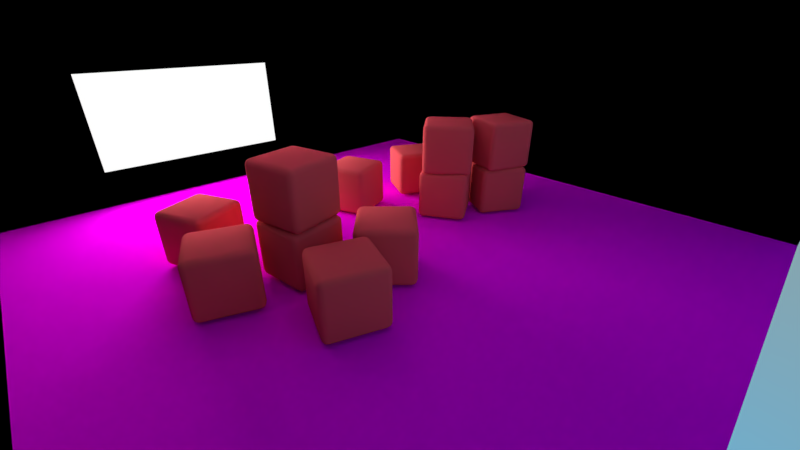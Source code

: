 # Source: area.blend  (saved by Blender 2.80.41; exported with 4.5.12 LTS)
import bpy
from mathutils import Matrix  # noqa: F401  (used for matrix-valued properties, if any)

bpy.ops.wm.read_factory_settings(use_empty=True)
scene = bpy.context.scene
scene.name = 'Scene'

# ---- collections
col_collection_1 = bpy.data.collections.new('Collection 1'); scene.collection.children.link(col_collection_1)

# ---- images (referenced by path relative to the original .blend; pixels are not part of the script)
import os
ASSET_DIR = os.environ.get("B2B_ASSET_DIR", "")  # directory of the original .blend (textures are referenced by path, not embedded)
HERE = os.path.dirname(os.path.abspath(__file__))  # packed textures are extracted next to this script under _unpacked/

def load_image(name, relpath, width, height, colorspace="sRGB"):
    """Load a texture the original file referenced (path relative to the .blend, or extracted next to this script)."""
    p = next((c for c in (os.path.join(HERE, relpath), os.path.join(ASSET_DIR, relpath)) if relpath and os.path.exists(c)), "")
    if p:
        img = bpy.data.images.load(p, check_existing=True)
        img.name = name
    else:  # same state as the original file: an image datablock whose file is absent (Cycles renders it pink)
        img = bpy.data.images.new(name, width, height)
        img.source = "FILE"
        img.filepath = "//" + (relpath or name)
    img.colorspace_settings.name = colorspace
    return img
img_checker_png = load_image('checker.png', 'checker.png', 1024, 1024, 'sRGB')
img_checker_rough_png = load_image('checker_rough.png', 'checker_rough.png', 1024, 1024, 'sRGB')

# ---- materials (node trees are filled in below, after node groups)
mat_material_002 = bpy.data.materials.new('Material.002')
mat_material_002.alpha_threshold = 0.0
mat_material_002.use_transparent_shadow = False
mat_material_002.roughness = 0.5
mat_material_000 = bpy.data.materials.new('Material.000')
mat_material_000.alpha_threshold = 0.0
mat_material_000.use_transparent_shadow = False
mat_material_000.roughness = 0.5
mat_material_001 = bpy.data.materials.new('Material.001')
mat_material_001.alpha_threshold = 0.0
mat_material_001.use_transparent_shadow = False
mat_material_001.roughness = 0.5
mat_material_003 = bpy.data.materials.new('Material.003')
mat_material_003.alpha_threshold = 0.0
mat_material_003.use_transparent_shadow = False
mat_material_003.roughness = 0.5

# ---- material node trees
mat_material_002.use_nodes = True; mat_material_002.node_tree.nodes.clear()
_N = mat_material_002.node_tree.nodes; _L = mat_material_002.node_tree.links
n0 = _N.new('ShaderNodeOutputMaterial'); n0.name = 'Material Output'; n0.location = (300, 300)
n1 = _N.new('ShaderNodeBsdfDiffuse'); n1.name = 'Diffuse BSDF'; n1.location = (10, 300)
n1.inputs[0].default_value = (0.7874, 0.1064, 0.1136, 1.0)
n1.inputs[1].default_value = 0.1
_L.new(n1.outputs[0], n0.inputs[0])
n0.is_active_output = True
mat_material_000.use_nodes = True; mat_material_000.node_tree.nodes.clear()
_N = mat_material_000.node_tree.nodes; _L = mat_material_000.node_tree.links
n0 = _N.new('ShaderNodeOutputMaterial'); n0.name = 'Material Output'; n0.location = (345, 315)
n1 = _N.new('ShaderNodeBsdfDiffuse'); n1.name = 'Diffuse BSDF'; n1.location = (139, 310)
n2 = _N.new('ShaderNodeTexImage'); n2.name = 'Image Texture'; n2.location = (-216, 359)
n2.width = 160
n2.image = img_checker_png
n3 = _N.new('ShaderNodeTexImage'); n3.name = 'Image Texture.001'; n3.location = (-223, 76)
n3.width = 140
n3.image = img_checker_rough_png
_L.new(n1.outputs[0], n0.inputs[0])
_L.new(n2.outputs[0], n1.inputs[0])
_L.new(n3.outputs[0], n1.inputs[1])
n0.is_active_output = True
mat_material_001.use_nodes = True; mat_material_001.node_tree.nodes.clear()
_N = mat_material_001.node_tree.nodes; _L = mat_material_001.node_tree.links
n0 = _N.new('ShaderNodeOutputMaterial'); n0.name = 'Material Output'; n0.location = (300, 300)
n1 = _N.new('ShaderNodeBsdfDiffuse'); n1.name = 'Diffuse BSDF'; n1.location = (87, 296)
n1.inputs[1].default_value = 0.2
_L.new(n1.outputs[0], n0.inputs[0])
n0.is_active_output = True
mat_material_003.use_nodes = True; mat_material_003.node_tree.nodes.clear()
_N = mat_material_003.node_tree.nodes; _L = mat_material_003.node_tree.links
n0 = _N.new('ShaderNodeOutputMaterial'); n0.name = 'Material Output'; n0.location = (300, 300)
n1 = _N.new('ShaderNodeEmission'); n1.name = 'Emission'; n1.location = (10, 300)
_L.new(n1.outputs[0], n0.inputs[0])
n0.is_active_output = True

# ---- world
world_world = bpy.data.worlds.new('World'); scene.world = world_world
world_world.use_nodes = True; world_world.node_tree.nodes.clear()
_N = world_world.node_tree.nodes; _L = world_world.node_tree.links
n0 = _N.new('ShaderNodeOutputWorld'); n0.name = 'World Output'; n0.location = (300, 300)
n1 = _N.new('ShaderNodeBackground'); n1.name = 'Background'; n1.location = (10, 300)
n1.inputs[1].default_value = 2.0
n2 = _N.new('ShaderNodeTexSky'); n2.name = 'Sky Texture'; n2.location = (-274, 318)
n2.sky_type = 'HOSEK_WILKIE'
n2.sun_elevation = 1.571
_L.new(n1.outputs[0], n0.inputs[0])
_L.new(n2.outputs[0], n1.inputs[0])
n0.is_active_output = True
world_world.color = (0.05088, 0.05088, 0.05088)
world_world.use_sun_shadow = False
world_world.sun_shadow_jitter_overblur = 0.0
world_world.cycles.sampling_method = 'MANUAL'

# ---- cameras
cam_camera = bpy.data.cameras.new('Camera')
cam_camera.clip_end = 200.0
cam_camera.lens = 16.0
cam_camera.sensor_width = 32.0
cam_camera.sensor_height = 18.0
cam_camera.ortho_scale = 7.314
cam_camera.dof.focus_distance = 0.0
cam_camera.dof.aperture_fstop = 128.0

# ---- lights
light_lamp = bpy.data.lights.new('Lamp', 'AREA')
light_lamp.transmission_factor = 0.0
light_lamp.cutoff_distance = 30.0
light_lamp.energy = 785.4
light_lamp.shadow_buffer_clip_start = 1.001
light_lamp.shadow_soft_size = 3.0
light_lamp.shadow_maximum_resolution = 0.006
light_lamp.use_absolute_resolution = True
light_lamp.shape = 'RECTANGLE'
light_lamp.size = 3.0
light_lamp.size_y = 6.0

# ---- meshes
me_cube_001 = bpy.data.meshes.new('Cube.001')
me_cube_001.from_pydata([(-1.0, -1.0, -1.0), (-1.0, -1.0, 1.0), (-1.0, 1.0, -1.0), (-1.0, 1.0, 1.0), (1.0, -1.0, -1.0), (1.0, -1.0, 1.0), (1.0, 1.0, -1.0), (1.0, 1.0, 1.0)], [], [(0, 1, 3, 2), (2, 3, 7, 6), (6, 7, 5, 4), (4, 5, 1, 0), (2, 6, 4, 0), (7, 3, 1, 5)])
me_cube_001.polygons.foreach_set('use_smooth', [True] * 6)
me_cube_001.materials.append(mat_material_002)
me_cube_001.use_remesh_preserve_volume = False
me_cube_001.use_remesh_preserve_attributes = False
me_cube_001.use_mirror_vertex_groups = False
me_cube_001.update()
me_plane_005 = bpy.data.meshes.new('Plane.005')
me_plane_005.from_pydata([(-8.0, 8.0, 0.0), (-8.0, -8.0, 0.0), (8.0, -8.0, 0.0), (8.0, 8.0, 0.0)], [], [(1, 2, 3, 0)])
_uv = me_plane_005.uv_layers.new(name='UVMap')
_uv.uv.foreach_set('vector', [-4.499, -4.499, 5.499, -4.499, 5.499, 5.499, -4.499, 5.499])
me_plane_005.materials.append(mat_material_000)
me_plane_005.use_remesh_preserve_volume = False
me_plane_005.use_remesh_preserve_attributes = False
me_plane_005.use_mirror_vertex_groups = False
me_plane_005.update()
me_plane = bpy.data.meshes.new('Plane')
me_plane.from_pydata([(-8.0, -8.0, 0.0), (8.0, -8.0, 0.0), (-8.0, 8.0, 0.0), (8.0, 8.0, 0.0), (-8.0, -8.0, 2.921), (8.0, -8.0, 2.921), (-8.0, 8.0, 2.921), (8.0, 8.0, 2.921), (-8.0, 8.0, 0.0), (-8.0, -8.0, 0.0), (8.0, -8.0, 0.0), (8.0, 8.0, 0.0), (-8.0, 8.0, 4.22), (-8.0, -8.0, 4.22), (8.0, -8.0, 4.22), (8.0, 8.0, 4.22)], [], [(2, 6, 7, 3), (1, 5, 4, 0), (0, 4, 6, 2), (8, 11, 15, 12), (10, 9, 13, 14), (9, 8, 12, 13), (3, 7, 15, 11), (7, 6, 12, 15), (6, 4, 13, 12), (5, 1, 10, 14), (4, 5, 14, 13), (15, 14, 13, 12)])
me_plane.materials.append(mat_material_001)
me_plane.use_remesh_preserve_volume = False
me_plane.use_remesh_preserve_attributes = False
me_plane.use_mirror_vertex_groups = False
me_plane.update()
me_plane_003 = bpy.data.meshes.new('Plane.003')
me_plane_003.from_pydata([(-1.0, -1.0, 0.0), (1.0, -1.0, 0.0), (-1.0, 1.0, 0.0), (1.0, 1.0, 0.0)], [], [(0, 1, 3, 2)])
me_plane_003.materials.append(mat_material_003)
me_plane_003.use_remesh_preserve_volume = False
me_plane_003.use_remesh_preserve_attributes = False
me_plane_003.use_mirror_vertex_groups = False
me_plane_003.update()

# ---- objects
ob_cube_012 = bpy.data.objects.new('Cube.012', me_cube_001)
ob_cube_010 = bpy.data.objects.new('Cube.010', me_cube_001)
ob_cube_002 = bpy.data.objects.new('Cube.002', me_cube_001)
ob_cube_000 = bpy.data.objects.new('Cube.000', me_cube_001)
ob_plane_001 = bpy.data.objects.new('Plane.001', me_plane_005)
ob_cube_011 = bpy.data.objects.new('Cube.011', me_cube_001)
ob_cube_009 = bpy.data.objects.new('Cube.009', me_cube_001)
ob_cube_008 = bpy.data.objects.new('Cube.008', me_cube_001)
ob_cube_007 = bpy.data.objects.new('Cube.007', me_cube_001)
ob_cube_006 = bpy.data.objects.new('Cube.006', me_cube_001)
ob_cube_005 = bpy.data.objects.new('Cube.005', me_cube_001)
ob_cube_004 = bpy.data.objects.new('Cube.004', me_cube_001)
ob_cube_003 = bpy.data.objects.new('Cube.003', me_cube_001)
ob_cube_001 = bpy.data.objects.new('Cube.001', me_cube_001)
ob_plane = bpy.data.objects.new('Plane', me_plane)
ob_lamp = bpy.data.objects.new('Lamp', light_lamp)
ob_plane_002 = bpy.data.objects.new('Plane.002', me_plane_003)
ob_camera = bpy.data.objects.new('Camera', cam_camera)

# ---- transforms, parenting, visibility, modifiers, constraints
ob_cube_012.location = (-2.474, -1.525, 0.7175)
ob_cube_012.rotation_euler = (0.0, -0.0, -1.836)
ob_cube_012.scale = (0.72, 0.72, 0.72)
ob_cube_012.lineart.crease_threshold = 0.0
_m = ob_cube_012.modifiers.new('Bevel', 'BEVEL')
_m.width = 0.2
_m.width_pct = 0.2
_m.segments = 3
_m.limit_method = 'NONE'
_m.spread = 0.0
ob_cube_010.location = (0.5992, 4.201, 2.124)
ob_cube_010.rotation_euler = (0.0, -0.0, -0.3588)
ob_cube_010.scale = (0.72, 0.72, 0.72)
ob_cube_010.lineart.crease_threshold = 0.0
_m = ob_cube_010.modifiers.new('Bevel', 'BEVEL')
_m.width = 0.2
_m.width_pct = 0.2
_m.segments = 3
_m.limit_method = 'NONE'
_m.spread = 0.0
ob_cube_002.location = (-0.1654, 2.673, 2.13)
ob_cube_002.rotation_euler = (0.0, -0.0, -0.8644)
ob_cube_002.scale = (0.72, 0.72, 0.72)
ob_cube_002.lineart.crease_threshold = 0.0
_m = ob_cube_002.modifiers.new('Bevel', 'BEVEL')
_m.width = 0.2
_m.width_pct = 0.2
_m.segments = 3
_m.limit_method = 'NONE'
_m.spread = 0.0
ob_cube_000.location = (-0.1095, -2.527, 2.156)
ob_cube_000.rotation_euler = (0.0, -0.0, 0.2314)
ob_cube_000.scale = (0.72, 0.72, 0.72)
ob_cube_000.lineart.crease_threshold = 0.0
_m = ob_cube_000.modifiers.new('Bevel', 'BEVEL')
_m.width = 0.2
_m.width_pct = 0.2
_m.segments = 3
_m.limit_method = 'NONE'
_m.spread = 0.0
ob_plane_001.location = (0.0, 0.0, -0.05229)
ob_plane_001.lineart.crease_threshold = 0.0
ob_cube_011.location = (0.5992, 4.201, 0.7175)
ob_cube_011.rotation_euler = (0.0, -0.0, -0.5228)
ob_cube_011.scale = (0.72, 0.72, 0.72)
ob_cube_011.lineart.crease_threshold = 0.0
_m = ob_cube_011.modifiers.new('Bevel', 'BEVEL')
_m.width = 0.2
_m.width_pct = 0.2
_m.segments = 3
_m.limit_method = 'NONE'
_m.spread = 0.0
ob_cube_009.location = (-0.1095, -2.527, 0.7175)
ob_cube_009.rotation_euler = (0.0, -0.0, 0.1585)
ob_cube_009.scale = (0.72, 0.72, 0.72)
ob_cube_009.lineart.crease_threshold = 0.0
_m = ob_cube_009.modifiers.new('Bevel', 'BEVEL')
_m.width = 0.2
_m.width_pct = 0.2
_m.segments = 3
_m.limit_method = 'NONE'
_m.spread = 0.0
ob_cube_008.location = (-2.37, -3.97, 0.7175)
ob_cube_008.rotation_euler = (0.0, -0.0, 0.4469)
ob_cube_008.scale = (0.72, 0.72, 0.72)
ob_cube_008.lineart.crease_threshold = 0.0
_m = ob_cube_008.modifiers.new('Bevel', 'BEVEL')
_m.width = 0.2
_m.width_pct = 0.2
_m.segments = 3
_m.limit_method = 'NONE'
_m.spread = 0.0
ob_cube_007.location = (-0.2487, -4.315, 0.7175)
ob_cube_007.rotation_euler = (0.0, -0.0, 1.208)
ob_cube_007.scale = (0.72, 0.72, 0.72)
ob_cube_007.lineart.crease_threshold = 0.0
_m = ob_cube_007.modifiers.new('Bevel', 'BEVEL')
_m.width = 0.2
_m.width_pct = 0.2
_m.segments = 3
_m.limit_method = 'NONE'
_m.spread = 0.0
ob_cube_006.location = (-2.321, 3.422, 0.7175)
ob_cube_006.rotation_euler = (0.0, -0.0, -0.4558)
ob_cube_006.scale = (0.72, 0.72, 0.72)
ob_cube_006.lineart.crease_threshold = 0.0
_m = ob_cube_006.modifiers.new('Bevel', 'BEVEL')
_m.width = 0.2
_m.width_pct = 0.2
_m.segments = 3
_m.limit_method = 'NONE'
_m.spread = 0.0
ob_cube_005.location = (-2.474, 0.8343, 0.7175)
ob_cube_005.rotation_euler = (0.0, -0.0, -1.216)
ob_cube_005.scale = (0.72, 0.72, 0.72)
ob_cube_005.lineart.crease_threshold = 0.0
_m = ob_cube_005.modifiers.new('Bevel', 'BEVEL')
_m.width = 0.2
_m.width_pct = 0.2
_m.segments = 3
_m.limit_method = 'NONE'
_m.spread = 0.0
ob_cube_004.location = (1.257, -1.077, 0.7175)
ob_cube_004.rotation_euler = (0.0, -0.0, -0.7404)
ob_cube_004.scale = (0.72, 0.72, 0.72)
ob_cube_004.lineart.crease_threshold = 0.0
_m = ob_cube_004.modifiers.new('Bevel', 'BEVEL')
_m.width = 0.2
_m.width_pct = 0.2
_m.segments = 3
_m.limit_method = 'NONE'
_m.spread = 0.0
ob_cube_003.location = (-0.1654, 2.673, 0.7175)
ob_cube_003.rotation_euler = (0.0, -0.0, -1.015)
ob_cube_003.scale = (0.72, 0.72, 0.72)
ob_cube_003.lineart.crease_threshold = 0.0
_m = ob_cube_003.modifiers.new('Bevel', 'BEVEL')
_m.width = 0.2
_m.width_pct = 0.2
_m.segments = 3
_m.limit_method = 'NONE'
_m.spread = 0.0
ob_cube_001.location = (2.021, -2.793, 0.7175)
ob_cube_001.rotation_euler = (0.0, -0.0, -0.3499)
ob_cube_001.scale = (0.72, 0.72, 0.72)
ob_cube_001.lineart.crease_threshold = 0.0
_m = ob_cube_001.modifiers.new('Bevel', 'BEVEL')
_m.width = 0.2
_m.width_pct = 0.2
_m.segments = 3
_m.limit_method = 'NONE'
_m.spread = 0.0
ob_plane.location = (0.0, 0.0, -0.05229)
ob_plane.scale = (1.0, 1.0, 2.0)
ob_plane.lineart.crease_threshold = 0.0
ob_lamp.location = (-7.972, -2.0, 2.603)
ob_lamp.rotation_euler = (0.0, -1.571, 0.0)
ob_lamp.lock_rotations_4d = False
ob_lamp.empty_display_type = 'ARROWS'
ob_lamp.color = (0.0, 0.0, 0.0, 0.0)
ob_lamp.lineart.crease_threshold = 0.0
ob_plane_002.parent = ob_lamp
ob_plane_002.location = (7.468e-10, 0.0, 0.01708)
ob_plane_002.rotation_euler = (3.142, 8.742e-08, 3.821e-15)
ob_plane_002.scale = (1.49, 2.996, 1.49)
ob_plane_002.lineart.crease_threshold = 0.0
ob_camera.location = (7.481, -6.508, 5.344)
ob_camera.rotation_euler = (1.109, 0.0, 0.8149)
ob_camera.lock_rotations_4d = False
ob_camera.empty_display_type = 'ARROWS'
ob_camera.color = (0.0, 0.0, 0.0, 0.0)
ob_camera.display_type = 'WIRE'
ob_camera.lineart.crease_threshold = 0.0

# ---- collection membership
col_collection_1.objects.link(ob_cube_012)
col_collection_1.objects.link(ob_cube_010)
col_collection_1.objects.link(ob_cube_002)
col_collection_1.objects.link(ob_cube_000)
col_collection_1.objects.link(ob_plane_001)
col_collection_1.objects.link(ob_cube_011)
col_collection_1.objects.link(ob_cube_009)
col_collection_1.objects.link(ob_cube_008)
col_collection_1.objects.link(ob_cube_007)
col_collection_1.objects.link(ob_cube_006)
col_collection_1.objects.link(ob_cube_005)
col_collection_1.objects.link(ob_cube_004)
col_collection_1.objects.link(ob_cube_003)
col_collection_1.objects.link(ob_cube_001)
col_collection_1.objects.link(ob_plane)
col_collection_1.objects.link(ob_lamp)
col_collection_1.objects.link(ob_plane_002)
col_collection_1.objects.link(ob_camera)

# ---- scene / render settings (as saved in the file)
scene.camera = ob_camera
scene.frame_start = 1; scene.frame_end = 200; scene.frame_set(0)
scene.render.engine = 'BLENDER_EEVEE_NEXT'
scene.render.resolution_percentage = 50
scene.render.fps = 60
scene.render.dither_intensity = 0.0
scene.render.motion_blur_shutter = 1.0
scene.cycles.use_denoising = False
scene.cycles.samples = 128
scene.cycles.sampling_pattern = 'TABULATED_SOBOL'
scene.cycles.light_sampling_threshold = 0.0
scene.cycles.use_adaptive_sampling = False
scene.cycles.use_light_tree = False
scene.cycles.blur_glossy = 0.0
scene.cycles.sample_clamp_indirect = 0.0
scene.view_settings.view_transform = 'Standard'
bpy.context.view_layer.update()
